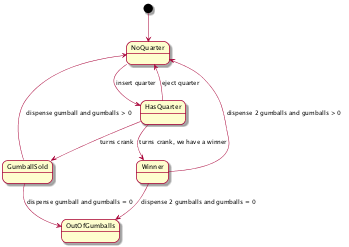

The diagram above was rendered by PlantUML. Its source (embedded in the PNG):
@startuml
scale 350 width
[*] --> NoQuarter


HasQuarter --> NoQuarter  : eject quarter
HasQuarter --> GumballSold : turns crank
NoQuarter  --> HasQuarter : insert quarter
GumballSold --> NoQuarter : dispense gumball and gumballs > 0
GumballSold --> OutOfGumballs : dispense gumball and gumballs = 0

HasQuarter --> Winner: turns crank, we have a winner
Winner --> NoQuarter: dispense 2 gumballs and gumballs > 0
Winner --> OutOfGumballs: dispense 2 gumballs and gumballs = 0 
@enduml